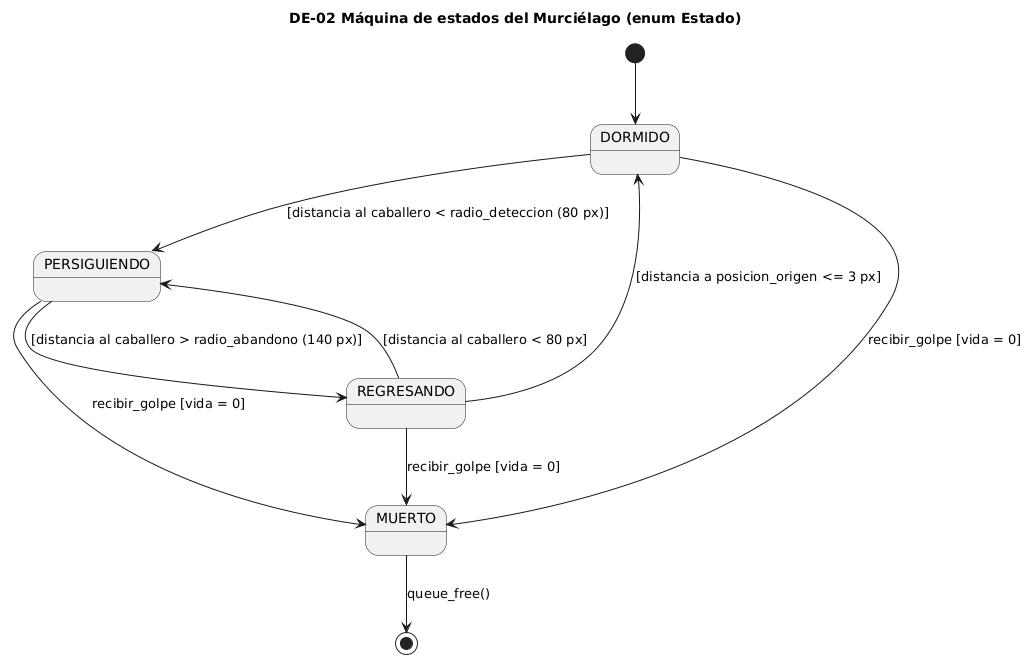

The diagram above was rendered by PlantUML. Its source (embedded in the PNG):
@startuml
title DE-02 Máquina de estados del Murciélago (enum Estado)
[*] --> DORMIDO
DORMIDO --> PERSIGUIENDO : [distancia al caballero < radio_deteccion (80 px)]
PERSIGUIENDO --> REGRESANDO : [distancia al caballero > radio_abandono (140 px)]
REGRESANDO --> PERSIGUIENDO : [distancia al caballero < 80 px]
REGRESANDO --> DORMIDO : [distancia a posicion_origen <= 3 px]
DORMIDO --> MUERTO : recibir_golpe [vida = 0]
PERSIGUIENDO --> MUERTO : recibir_golpe [vida = 0]
REGRESANDO --> MUERTO : recibir_golpe [vida = 0]
MUERTO --> [*] : queue_free()
@enduml